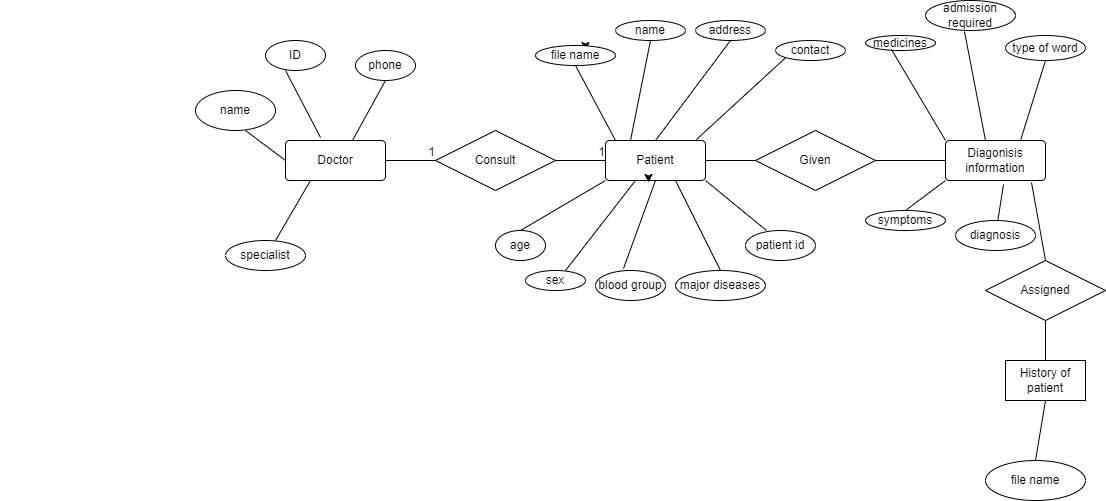

The diagram above was exported from draw.io. Its source (the exported page's mxGraphModel, read from the mxfile embedded in the PNG):
<mxGraphModel dx="2170" dy="450" grid="1" gridSize="10" guides="1" tooltips="1" connect="1" arrows="1" fold="1" page="1" pageScale="1" pageWidth="850" pageHeight="1100" math="0" shadow="0">
  <root>
    <mxCell id="0" />
    <mxCell id="1" parent="0" />
    <mxCell id="bxsdQjTIdJBf4oX58Izu-115" value="" style="group" parent="1" vertex="1" connectable="0">
      <mxGeometry x="-255" y="20" width="1105" height="500" as="geometry" />
    </mxCell>
    <mxCell id="bxsdQjTIdJBf4oX58Izu-1" value="Patient" style="rounded=1;arcSize=10;whiteSpace=wrap;html=1;align=center;" parent="bxsdQjTIdJBf4oX58Izu-115" vertex="1">
      <mxGeometry x="605" y="140" width="100" height="40" as="geometry" />
    </mxCell>
    <mxCell id="bxsdQjTIdJBf4oX58Izu-2" value="Doctor" style="rounded=1;arcSize=10;whiteSpace=wrap;html=1;align=center;" parent="bxsdQjTIdJBf4oX58Izu-115" vertex="1">
      <mxGeometry x="285" y="140" width="100" height="40" as="geometry" />
    </mxCell>
    <mxCell id="bxsdQjTIdJBf4oX58Izu-3" value="Diagonisis information" style="rounded=1;arcSize=10;whiteSpace=wrap;html=1;align=center;" parent="bxsdQjTIdJBf4oX58Izu-115" vertex="1">
      <mxGeometry x="945" y="140" width="100" height="40" as="geometry" />
    </mxCell>
    <mxCell id="bxsdQjTIdJBf4oX58Izu-6" value="Consult" style="shape=rhombus;perimeter=rhombusPerimeter;whiteSpace=wrap;html=1;align=center;" parent="bxsdQjTIdJBf4oX58Izu-115" vertex="1">
      <mxGeometry x="435" y="130" width="120" height="60" as="geometry" />
    </mxCell>
    <mxCell id="bxsdQjTIdJBf4oX58Izu-12" value="Given" style="shape=rhombus;perimeter=rhombusPerimeter;whiteSpace=wrap;html=1;align=center;" parent="bxsdQjTIdJBf4oX58Izu-115" vertex="1">
      <mxGeometry x="755" y="130" width="120" height="60" as="geometry" />
    </mxCell>
    <mxCell id="bxsdQjTIdJBf4oX58Izu-16" value="ID" style="ellipse;whiteSpace=wrap;html=1;align=center;" parent="bxsdQjTIdJBf4oX58Izu-115" vertex="1">
      <mxGeometry x="265" y="40" width="60" height="30" as="geometry" />
    </mxCell>
    <mxCell id="bxsdQjTIdJBf4oX58Izu-17" value="phone" style="ellipse;whiteSpace=wrap;html=1;align=center;" parent="bxsdQjTIdJBf4oX58Izu-115" vertex="1">
      <mxGeometry x="355" y="50" width="60" height="30" as="geometry" />
    </mxCell>
    <mxCell id="bxsdQjTIdJBf4oX58Izu-21" value="name" style="ellipse;whiteSpace=wrap;html=1;align=center;" parent="bxsdQjTIdJBf4oX58Izu-115" vertex="1">
      <mxGeometry x="195" y="90" width="80" height="40" as="geometry" />
    </mxCell>
    <mxCell id="bxsdQjTIdJBf4oX58Izu-24" value="specialist" style="ellipse;whiteSpace=wrap;html=1;align=center;" parent="bxsdQjTIdJBf4oX58Izu-115" vertex="1">
      <mxGeometry x="225" y="240" width="80" height="30" as="geometry" />
    </mxCell>
    <mxCell id="bxsdQjTIdJBf4oX58Izu-25" value="" style="endArrow=none;html=1;rounded=0;exitX=0.25;exitY=1;exitDx=0;exitDy=0;entryX=0.625;entryY=0;entryDx=0;entryDy=0;entryPerimeter=0;" parent="bxsdQjTIdJBf4oX58Izu-115" source="bxsdQjTIdJBf4oX58Izu-2" target="bxsdQjTIdJBf4oX58Izu-24" edge="1">
      <mxGeometry relative="1" as="geometry">
        <mxPoint x="315" y="210" as="sourcePoint" />
        <mxPoint x="475" y="210" as="targetPoint" />
      </mxGeometry>
    </mxCell>
    <mxCell id="bxsdQjTIdJBf4oX58Izu-26" value="" style="endArrow=none;html=1;rounded=0;entryX=0;entryY=0.5;entryDx=0;entryDy=0;" parent="bxsdQjTIdJBf4oX58Izu-115" target="bxsdQjTIdJBf4oX58Izu-2" edge="1">
      <mxGeometry relative="1" as="geometry">
        <mxPoint x="245" y="130" as="sourcePoint" />
        <mxPoint x="345" y="130" as="targetPoint" />
      </mxGeometry>
    </mxCell>
    <mxCell id="bxsdQjTIdJBf4oX58Izu-28" value="" style="endArrow=none;html=1;rounded=0;entryX=0.35;entryY=-0.075;entryDx=0;entryDy=0;entryPerimeter=0;" parent="bxsdQjTIdJBf4oX58Izu-115" target="bxsdQjTIdJBf4oX58Izu-2" edge="1">
      <mxGeometry relative="1" as="geometry">
        <mxPoint x="285" y="70" as="sourcePoint" />
        <mxPoint x="445" y="70" as="targetPoint" />
      </mxGeometry>
    </mxCell>
    <mxCell id="bxsdQjTIdJBf4oX58Izu-29" value="" style="endArrow=none;html=1;rounded=0;entryX=0.67;entryY=0;entryDx=0;entryDy=0;entryPerimeter=0;" parent="bxsdQjTIdJBf4oX58Izu-115" target="bxsdQjTIdJBf4oX58Izu-2" edge="1">
      <mxGeometry relative="1" as="geometry">
        <mxPoint x="385" y="80" as="sourcePoint" />
        <mxPoint x="355" y="130" as="targetPoint" />
      </mxGeometry>
    </mxCell>
    <mxCell id="bxsdQjTIdJBf4oX58Izu-35" value="" style="endArrow=none;html=1;rounded=0;exitX=1;exitY=0.5;exitDx=0;exitDy=0;" parent="bxsdQjTIdJBf4oX58Izu-115" source="bxsdQjTIdJBf4oX58Izu-2" edge="1">
      <mxGeometry relative="1" as="geometry">
        <mxPoint x="375" y="210" as="sourcePoint" />
        <mxPoint x="435" y="160" as="targetPoint" />
      </mxGeometry>
    </mxCell>
    <mxCell id="bxsdQjTIdJBf4oX58Izu-36" value="1" style="resizable=0;html=1;align=right;verticalAlign=bottom;" parent="bxsdQjTIdJBf4oX58Izu-35" connectable="0" vertex="1">
      <mxGeometry x="1" relative="1" as="geometry" />
    </mxCell>
    <mxCell id="bxsdQjTIdJBf4oX58Izu-39" value="" style="endArrow=none;html=1;rounded=0;exitX=1;exitY=0.5;exitDx=0;exitDy=0;entryX=0;entryY=0.5;entryDx=0;entryDy=0;" parent="bxsdQjTIdJBf4oX58Izu-115" source="bxsdQjTIdJBf4oX58Izu-6" target="bxsdQjTIdJBf4oX58Izu-1" edge="1">
      <mxGeometry relative="1" as="geometry">
        <mxPoint x="565" y="180" as="sourcePoint" />
        <mxPoint x="725" y="180" as="targetPoint" />
      </mxGeometry>
    </mxCell>
    <mxCell id="bxsdQjTIdJBf4oX58Izu-40" value="1" style="resizable=0;html=1;align=right;verticalAlign=bottom;" parent="bxsdQjTIdJBf4oX58Izu-39" connectable="0" vertex="1">
      <mxGeometry x="1" relative="1" as="geometry" />
    </mxCell>
    <mxCell id="bxsdQjTIdJBf4oX58Izu-41" value="name" style="ellipse;whiteSpace=wrap;html=1;align=center;" parent="bxsdQjTIdJBf4oX58Izu-115" vertex="1">
      <mxGeometry x="615" y="20" width="70" height="20" as="geometry" />
    </mxCell>
    <mxCell id="bxsdQjTIdJBf4oX58Izu-50" style="edgeStyle=orthogonalEdgeStyle;rounded=0;orthogonalLoop=1;jettySize=auto;html=1;exitX=0.5;exitY=0;exitDx=0;exitDy=0;" parent="bxsdQjTIdJBf4oX58Izu-115" source="bxsdQjTIdJBf4oX58Izu-42" edge="1">
      <mxGeometry relative="1" as="geometry">
        <mxPoint x="585" y="50" as="targetPoint" />
      </mxGeometry>
    </mxCell>
    <mxCell id="bxsdQjTIdJBf4oX58Izu-42" value="file name" style="ellipse;whiteSpace=wrap;html=1;align=center;" parent="bxsdQjTIdJBf4oX58Izu-115" vertex="1">
      <mxGeometry x="535" y="45" width="80" height="20" as="geometry" />
    </mxCell>
    <mxCell id="bxsdQjTIdJBf4oX58Izu-43" value="sex" style="ellipse;whiteSpace=wrap;html=1;align=center;" parent="bxsdQjTIdJBf4oX58Izu-115" vertex="1">
      <mxGeometry x="525" y="270" width="60" height="20" as="geometry" />
    </mxCell>
    <mxCell id="bxsdQjTIdJBf4oX58Izu-44" value="address" style="ellipse;whiteSpace=wrap;html=1;align=center;" parent="bxsdQjTIdJBf4oX58Izu-115" vertex="1">
      <mxGeometry x="695" y="20" width="70" height="20" as="geometry" />
    </mxCell>
    <mxCell id="bxsdQjTIdJBf4oX58Izu-45" value="blood group" style="ellipse;whiteSpace=wrap;html=1;align=center;" parent="bxsdQjTIdJBf4oX58Izu-115" vertex="1">
      <mxGeometry x="595" y="270" width="70" height="30" as="geometry" />
    </mxCell>
    <mxCell id="bxsdQjTIdJBf4oX58Izu-46" value="major diseases" style="ellipse;whiteSpace=wrap;html=1;align=center;" parent="bxsdQjTIdJBf4oX58Izu-115" vertex="1">
      <mxGeometry x="675" y="270" width="90" height="30" as="geometry" />
    </mxCell>
    <mxCell id="bxsdQjTIdJBf4oX58Izu-47" value="contact" style="ellipse;whiteSpace=wrap;html=1;align=center;" parent="bxsdQjTIdJBf4oX58Izu-115" vertex="1">
      <mxGeometry x="775" y="40" width="70" height="20" as="geometry" />
    </mxCell>
    <mxCell id="bxsdQjTIdJBf4oX58Izu-48" value="age" style="ellipse;whiteSpace=wrap;html=1;align=center;" parent="bxsdQjTIdJBf4oX58Izu-115" vertex="1">
      <mxGeometry x="495" y="230" width="50" height="30" as="geometry" />
    </mxCell>
    <mxCell id="bxsdQjTIdJBf4oX58Izu-49" value="patient id" style="ellipse;whiteSpace=wrap;html=1;align=center;" parent="bxsdQjTIdJBf4oX58Izu-115" vertex="1">
      <mxGeometry x="745" y="230" width="70" height="30" as="geometry" />
    </mxCell>
    <mxCell id="bxsdQjTIdJBf4oX58Izu-51" value="" style="endArrow=none;html=1;rounded=0;exitX=0.5;exitY=1;exitDx=0;exitDy=0;" parent="bxsdQjTIdJBf4oX58Izu-115" source="bxsdQjTIdJBf4oX58Izu-42" edge="1">
      <mxGeometry relative="1" as="geometry">
        <mxPoint x="565" y="180" as="sourcePoint" />
        <mxPoint x="615" y="140" as="targetPoint" />
      </mxGeometry>
    </mxCell>
    <mxCell id="bxsdQjTIdJBf4oX58Izu-52" value="" style="endArrow=none;html=1;rounded=0;exitX=0.5;exitY=1;exitDx=0;exitDy=0;entryX=0.25;entryY=0;entryDx=0;entryDy=0;" parent="bxsdQjTIdJBf4oX58Izu-115" source="bxsdQjTIdJBf4oX58Izu-41" target="bxsdQjTIdJBf4oX58Izu-1" edge="1">
      <mxGeometry relative="1" as="geometry">
        <mxPoint x="565" y="180" as="sourcePoint" />
        <mxPoint x="675" y="130" as="targetPoint" />
      </mxGeometry>
    </mxCell>
    <mxCell id="bxsdQjTIdJBf4oX58Izu-53" value="" style="endArrow=none;html=1;rounded=0;exitX=0.5;exitY=1;exitDx=0;exitDy=0;entryX=0.5;entryY=0;entryDx=0;entryDy=0;entryPerimeter=0;" parent="bxsdQjTIdJBf4oX58Izu-115" source="bxsdQjTIdJBf4oX58Izu-44" target="bxsdQjTIdJBf4oX58Izu-1" edge="1">
      <mxGeometry relative="1" as="geometry">
        <mxPoint x="725" y="50" as="sourcePoint" />
        <mxPoint x="665" y="130" as="targetPoint" />
      </mxGeometry>
    </mxCell>
    <mxCell id="bxsdQjTIdJBf4oX58Izu-54" value="" style="endArrow=none;html=1;rounded=0;exitX=0;exitY=1;exitDx=0;exitDy=0;entryX=0.91;entryY=-0.025;entryDx=0;entryDy=0;entryPerimeter=0;" parent="bxsdQjTIdJBf4oX58Izu-115" source="bxsdQjTIdJBf4oX58Izu-47" target="bxsdQjTIdJBf4oX58Izu-1" edge="1">
      <mxGeometry relative="1" as="geometry">
        <mxPoint x="565" y="180" as="sourcePoint" />
        <mxPoint x="725" y="170" as="targetPoint" />
      </mxGeometry>
    </mxCell>
    <mxCell id="bxsdQjTIdJBf4oX58Izu-55" value="" style="endArrow=none;html=1;rounded=0;exitX=0.5;exitY=0;exitDx=0;exitDy=0;entryX=0;entryY=1;entryDx=0;entryDy=0;" parent="bxsdQjTIdJBf4oX58Izu-115" source="bxsdQjTIdJBf4oX58Izu-48" target="bxsdQjTIdJBf4oX58Izu-1" edge="1">
      <mxGeometry relative="1" as="geometry">
        <mxPoint x="555" y="200" as="sourcePoint" />
        <mxPoint x="725" y="180" as="targetPoint" />
      </mxGeometry>
    </mxCell>
    <mxCell id="bxsdQjTIdJBf4oX58Izu-57" value="" style="endArrow=none;html=1;rounded=0;exitX=0.667;exitY=0;exitDx=0;exitDy=0;exitPerimeter=0;" parent="bxsdQjTIdJBf4oX58Izu-115" source="bxsdQjTIdJBf4oX58Izu-43" edge="1">
      <mxGeometry relative="1" as="geometry">
        <mxPoint x="565" y="180" as="sourcePoint" />
        <mxPoint x="635" y="180" as="targetPoint" />
      </mxGeometry>
    </mxCell>
    <mxCell id="bxsdQjTIdJBf4oX58Izu-58" value="" style="endArrow=none;html=1;rounded=0;exitX=0.4;exitY=-0.067;exitDx=0;exitDy=0;exitPerimeter=0;" parent="bxsdQjTIdJBf4oX58Izu-115" source="bxsdQjTIdJBf4oX58Izu-45" edge="1">
      <mxGeometry relative="1" as="geometry">
        <mxPoint x="565" y="180" as="sourcePoint" />
        <mxPoint x="655" y="180" as="targetPoint" />
      </mxGeometry>
    </mxCell>
    <mxCell id="bxsdQjTIdJBf4oX58Izu-59" style="edgeStyle=orthogonalEdgeStyle;rounded=0;orthogonalLoop=1;jettySize=auto;html=1;exitX=0.75;exitY=1;exitDx=0;exitDy=0;entryX=0.43;entryY=1.05;entryDx=0;entryDy=0;entryPerimeter=0;" parent="bxsdQjTIdJBf4oX58Izu-115" source="bxsdQjTIdJBf4oX58Izu-1" target="bxsdQjTIdJBf4oX58Izu-1" edge="1">
      <mxGeometry relative="1" as="geometry" />
    </mxCell>
    <mxCell id="bxsdQjTIdJBf4oX58Izu-60" value="" style="endArrow=none;html=1;rounded=0;exitX=0.5;exitY=0;exitDx=0;exitDy=0;" parent="bxsdQjTIdJBf4oX58Izu-115" source="bxsdQjTIdJBf4oX58Izu-46" edge="1">
      <mxGeometry relative="1" as="geometry">
        <mxPoint x="565" y="180" as="sourcePoint" />
        <mxPoint x="675" y="180" as="targetPoint" />
      </mxGeometry>
    </mxCell>
    <mxCell id="bxsdQjTIdJBf4oX58Izu-62" value="" style="endArrow=none;html=1;rounded=0;exitX=0.3;exitY=0;exitDx=0;exitDy=0;exitPerimeter=0;entryX=1;entryY=1;entryDx=0;entryDy=0;" parent="bxsdQjTIdJBf4oX58Izu-115" source="bxsdQjTIdJBf4oX58Izu-49" target="bxsdQjTIdJBf4oX58Izu-1" edge="1">
      <mxGeometry relative="1" as="geometry">
        <mxPoint x="565" y="180" as="sourcePoint" />
        <mxPoint x="725" y="180" as="targetPoint" />
      </mxGeometry>
    </mxCell>
    <mxCell id="bxsdQjTIdJBf4oX58Izu-67" value="medicines" style="ellipse;whiteSpace=wrap;html=1;align=center;" parent="bxsdQjTIdJBf4oX58Izu-115" vertex="1">
      <mxGeometry x="865" y="35" width="70" height="15" as="geometry" />
    </mxCell>
    <mxCell id="bxsdQjTIdJBf4oX58Izu-68" value="type of word" style="ellipse;whiteSpace=wrap;html=1;align=center;" parent="bxsdQjTIdJBf4oX58Izu-115" vertex="1">
      <mxGeometry x="1005" y="35" width="80" height="25" as="geometry" />
    </mxCell>
    <mxCell id="bxsdQjTIdJBf4oX58Izu-69" value="diagnosis" style="ellipse;whiteSpace=wrap;html=1;align=center;" parent="bxsdQjTIdJBf4oX58Izu-115" vertex="1">
      <mxGeometry x="955" y="220" width="80" height="30" as="geometry" />
    </mxCell>
    <mxCell id="bxsdQjTIdJBf4oX58Izu-70" value="admission&lt;br&gt;required" style="ellipse;whiteSpace=wrap;html=1;align=center;" parent="bxsdQjTIdJBf4oX58Izu-115" vertex="1">
      <mxGeometry x="925" width="90" height="30" as="geometry" />
    </mxCell>
    <mxCell id="bxsdQjTIdJBf4oX58Izu-71" value="symptoms" style="ellipse;whiteSpace=wrap;html=1;align=center;" parent="bxsdQjTIdJBf4oX58Izu-115" vertex="1">
      <mxGeometry x="865" y="210" width="80" height="20" as="geometry" />
    </mxCell>
    <mxCell id="bxsdQjTIdJBf4oX58Izu-73" value="" style="endArrow=none;html=1;rounded=0;entryX=0.371;entryY=0.933;entryDx=0;entryDy=0;entryPerimeter=0;exitX=0;exitY=0;exitDx=0;exitDy=0;" parent="bxsdQjTIdJBf4oX58Izu-115" source="bxsdQjTIdJBf4oX58Izu-3" target="bxsdQjTIdJBf4oX58Izu-67" edge="1">
      <mxGeometry relative="1" as="geometry">
        <mxPoint x="915" y="380" as="sourcePoint" />
        <mxPoint x="725" y="170" as="targetPoint" />
      </mxGeometry>
    </mxCell>
    <mxCell id="bxsdQjTIdJBf4oX58Izu-75" value="" style="endArrow=none;html=1;rounded=0;exitX=0.433;exitY=1.033;exitDx=0;exitDy=0;exitPerimeter=0;entryX=0.4;entryY=0;entryDx=0;entryDy=0;entryPerimeter=0;" parent="bxsdQjTIdJBf4oX58Izu-115" source="bxsdQjTIdJBf4oX58Izu-70" target="bxsdQjTIdJBf4oX58Izu-3" edge="1">
      <mxGeometry relative="1" as="geometry">
        <mxPoint x="565" y="170" as="sourcePoint" />
        <mxPoint x="725" y="170" as="targetPoint" />
      </mxGeometry>
    </mxCell>
    <mxCell id="bxsdQjTIdJBf4oX58Izu-76" value="" style="endArrow=none;html=1;rounded=0;exitX=0.5;exitY=1;exitDx=0;exitDy=0;entryX=0.75;entryY=0;entryDx=0;entryDy=0;" parent="bxsdQjTIdJBf4oX58Izu-115" source="bxsdQjTIdJBf4oX58Izu-68" target="bxsdQjTIdJBf4oX58Izu-3" edge="1">
      <mxGeometry relative="1" as="geometry">
        <mxPoint x="565" y="170" as="sourcePoint" />
        <mxPoint x="725" y="170" as="targetPoint" />
      </mxGeometry>
    </mxCell>
    <mxCell id="bxsdQjTIdJBf4oX58Izu-96" value="" style="endArrow=none;html=1;rounded=0;exitX=0;exitY=1;exitDx=0;exitDy=0;entryX=0.5;entryY=0;entryDx=0;entryDy=0;" parent="bxsdQjTIdJBf4oX58Izu-115" source="bxsdQjTIdJBf4oX58Izu-3" target="bxsdQjTIdJBf4oX58Izu-71" edge="1">
      <mxGeometry relative="1" as="geometry">
        <mxPoint x="685" y="240" as="sourcePoint" />
        <mxPoint x="845" y="240" as="targetPoint" />
      </mxGeometry>
    </mxCell>
    <mxCell id="bxsdQjTIdJBf4oX58Izu-97" value="" style="endArrow=none;html=1;rounded=0;exitX=0.58;exitY=1.1;exitDx=0;exitDy=0;exitPerimeter=0;" parent="bxsdQjTIdJBf4oX58Izu-115" source="bxsdQjTIdJBf4oX58Izu-3" target="bxsdQjTIdJBf4oX58Izu-69" edge="1">
      <mxGeometry relative="1" as="geometry">
        <mxPoint x="685" y="240" as="sourcePoint" />
        <mxPoint x="845" y="240" as="targetPoint" />
      </mxGeometry>
    </mxCell>
    <mxCell id="bxsdQjTIdJBf4oX58Izu-98" value="Assigned" style="shape=rhombus;perimeter=rhombusPerimeter;whiteSpace=wrap;html=1;align=center;" parent="bxsdQjTIdJBf4oX58Izu-115" vertex="1">
      <mxGeometry x="985" y="260" width="120" height="60" as="geometry" />
    </mxCell>
    <mxCell id="bxsdQjTIdJBf4oX58Izu-99" value="" style="endArrow=none;html=1;rounded=0;exitX=0.86;exitY=1.05;exitDx=0;exitDy=0;exitPerimeter=0;entryX=0.5;entryY=0;entryDx=0;entryDy=0;" parent="bxsdQjTIdJBf4oX58Izu-115" source="bxsdQjTIdJBf4oX58Izu-3" target="bxsdQjTIdJBf4oX58Izu-98" edge="1">
      <mxGeometry relative="1" as="geometry">
        <mxPoint x="685" y="240" as="sourcePoint" />
        <mxPoint x="845" y="240" as="targetPoint" />
      </mxGeometry>
    </mxCell>
    <mxCell id="bxsdQjTIdJBf4oX58Izu-101" value="History of patient" style="whiteSpace=wrap;html=1;align=center;" parent="bxsdQjTIdJBf4oX58Izu-115" vertex="1">
      <mxGeometry x="1005" y="360" width="80" height="40" as="geometry" />
    </mxCell>
    <mxCell id="bxsdQjTIdJBf4oX58Izu-102" value="" style="endArrow=none;html=1;rounded=0;exitX=0.5;exitY=0;exitDx=0;exitDy=0;entryX=0.5;entryY=1;entryDx=0;entryDy=0;" parent="bxsdQjTIdJBf4oX58Izu-115" source="bxsdQjTIdJBf4oX58Izu-101" target="bxsdQjTIdJBf4oX58Izu-98" edge="1">
      <mxGeometry relative="1" as="geometry">
        <mxPoint x="685" y="240" as="sourcePoint" />
        <mxPoint x="845" y="240" as="targetPoint" />
      </mxGeometry>
    </mxCell>
    <mxCell id="bxsdQjTIdJBf4oX58Izu-103" value="file name" style="ellipse;whiteSpace=wrap;html=1;align=center;" parent="bxsdQjTIdJBf4oX58Izu-115" vertex="1">
      <mxGeometry x="985" y="460" width="100" height="40" as="geometry" />
    </mxCell>
    <mxCell id="bxsdQjTIdJBf4oX58Izu-104" value="" style="endArrow=none;html=1;rounded=0;exitX=0.5;exitY=1;exitDx=0;exitDy=0;entryX=0.5;entryY=0;entryDx=0;entryDy=0;" parent="bxsdQjTIdJBf4oX58Izu-115" source="bxsdQjTIdJBf4oX58Izu-101" target="bxsdQjTIdJBf4oX58Izu-103" edge="1">
      <mxGeometry relative="1" as="geometry">
        <mxPoint x="685" y="440" as="sourcePoint" />
        <mxPoint x="845" y="440" as="targetPoint" />
      </mxGeometry>
    </mxCell>
    <mxCell id="bxsdQjTIdJBf4oX58Izu-105" value="" style="endArrow=none;html=1;rounded=0;exitX=1;exitY=0.5;exitDx=0;exitDy=0;entryX=0;entryY=0.5;entryDx=0;entryDy=0;" parent="bxsdQjTIdJBf4oX58Izu-115" source="bxsdQjTIdJBf4oX58Izu-1" target="bxsdQjTIdJBf4oX58Izu-12" edge="1">
      <mxGeometry relative="1" as="geometry">
        <mxPoint x="685" y="240" as="sourcePoint" />
        <mxPoint x="845" y="240" as="targetPoint" />
      </mxGeometry>
    </mxCell>
    <mxCell id="bxsdQjTIdJBf4oX58Izu-106" value="" style="endArrow=none;html=1;rounded=0;exitX=1;exitY=0.5;exitDx=0;exitDy=0;entryX=0;entryY=0.5;entryDx=0;entryDy=0;" parent="bxsdQjTIdJBf4oX58Izu-115" source="bxsdQjTIdJBf4oX58Izu-12" target="bxsdQjTIdJBf4oX58Izu-3" edge="1">
      <mxGeometry relative="1" as="geometry">
        <mxPoint x="685" y="240" as="sourcePoint" />
        <mxPoint x="845" y="240" as="targetPoint" />
      </mxGeometry>
    </mxCell>
  </root>
</mxGraphModel>